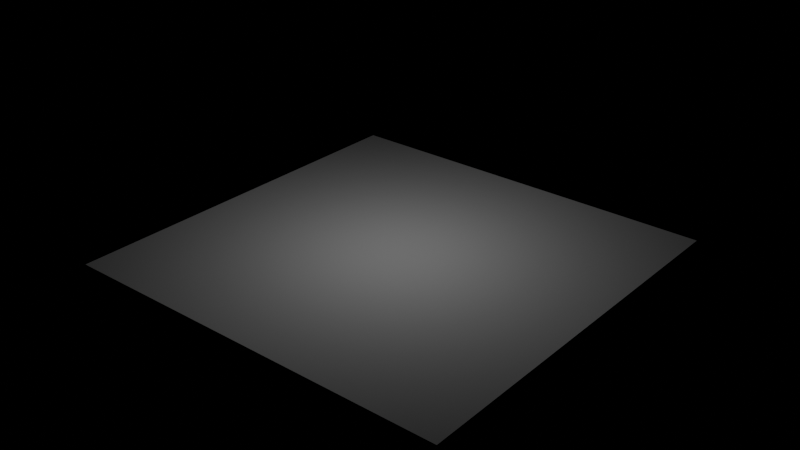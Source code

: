 # Source: flip-fluid-particles-001.blend  (saved by Blender 4.2.66; exported with 4.5.12 LTS)
import bpy
from mathutils import Matrix  # noqa: F401  (used for matrix-valued properties, if any)

bpy.ops.wm.read_factory_settings(use_empty=True)
scene = bpy.context.scene
scene.name = '~SIMULATION'

# ---- collections
col_liquid_simulation = bpy.data.collections.new('liquid-simulation'); scene.collection.children.link(col_liquid_simulation)

# ---- materials (node trees are filled in below, after node groups)
mat_liquid_domain_material_002 = bpy.data.materials.new('Liquid Domain Material.002')

# ---- material node trees
mat_liquid_domain_material_002.use_nodes = True; mat_liquid_domain_material_002.node_tree.nodes.clear()
_N = mat_liquid_domain_material_002.node_tree.nodes; _L = mat_liquid_domain_material_002.node_tree.links
n0 = _N.new('ShaderNodeOutputMaterial'); n0.name = 'Material Output'; n0.location = (1200, 150)
n1 = _N.new('ShaderNodeBsdfGlass'); n1.name = 'Glass BSDF'; n1.location = (800, 150)
n1.inputs[2].default_value = 1.33
n2 = _N.new('ShaderNodeVolumeAbsorption'); n2.name = 'Volume Absorption'; n2.location = (800, 300)
n2.inputs[0].default_value = (0.8, 0.9, 1.0, 1.0)
_L.new(n1.outputs[0], n0.inputs[0])
_L.new(n2.outputs[0], n0.inputs[1])
n0.is_active_output = True

# ---- world
world_world = bpy.data.worlds.new('World'); scene.world = world_world
world_world.use_nodes = True; world_world.node_tree.nodes.clear()
_N = world_world.node_tree.nodes; _L = world_world.node_tree.links
n0 = _N.new('ShaderNodeOutputWorld'); n0.name = 'World Output'; n0.location = (300, 300)
n1 = _N.new('ShaderNodeBackground'); n1.name = 'Background'; n1.location = (10, 300)
n1.inputs[0].default_value = (0.0, 0.0, 0.0, 1.0)
_L.new(n1.outputs[0], n0.inputs[0])
n0.is_active_output = True
world_world.color = (0.05088, 0.05088, 0.05088)
world_world.use_sun_shadow = False
world_world.sun_shadow_jitter_overblur = 0.0

# ---- lights
light_point_default = bpy.data.lights.new('Point.Default', 'POINT')
light_point_default.transmission_factor = 0.0
light_point_default.shadow_maximum_resolution = 0.006
light_point_default.use_absolute_resolution = True

# ---- meshes
me_cube_006 = bpy.data.meshes.new('Cube.006')
me_cube_006.from_pydata([(-1.262, -1.219, -0.3048), (-1.262, -1.219, -0.05357), (-1.262, 1.219, -0.3048), (-1.262, 1.219, -0.05357), (1.221, -1.219, -0.3048), (1.221, -1.219, -0.05357), (1.221, 1.219, -0.3048), (1.221, 1.219, -0.05357)], [], [(0, 1, 3, 2), (2, 3, 7, 6), (6, 7, 5, 4), (4, 5, 1, 0), (2, 6, 4, 0), (7, 3, 1, 5)])
_uv = me_cube_006.uv_layers.new(name='UVMap')
_uv.uv.foreach_set('vector', [0.375, 0.0, 0.625, 0.0, 0.625, 0.25, 0.375, 0.25, 0.375, 0.25, 0.625, 0.25, 0.625, 0.5, 0.375, 0.5, 0.375, 0.5, 0.625, 0.5, 0.625, 0.75, 0.375, 0.75, 0.375, 0.75, 0.625, 0.75, 0.625, 1.0, 0.375, 1.0, 0.125, 0.5, 0.375, 0.5, 0.375, 0.75, 0.125, 0.75, 0.625, 0.5, 0.875, 0.5, 0.875, 0.75, 0.625, 0.75])
me_cube_006.update()
me_cube_007 = bpy.data.meshes.new('Cube.007')
me_cube_007.from_pydata([(-1.0, -1.0, -1.0), (-1.0, -1.0, -0.5629), (-1.0, 1.0, -1.0), (-1.0, 1.0, -0.5629), (1.0, -1.0, -1.0), (1.0, -1.0, -0.5629), (1.0, 1.0, -1.0), (1.0, 1.0, -0.5629)], [], [(0, 1, 3, 2), (2, 3, 7, 6), (6, 7, 5, 4), (4, 5, 1, 0), (2, 6, 4, 0), (7, 3, 1, 5)])
me_cube_007.polygons.foreach_set('use_smooth', [True] * 6)
_uv = me_cube_007.uv_layers.new(name='UVMap')
_uv.uv.foreach_set('vector', [0.375, 0.0, 0.625, 0.0, 0.625, 0.25, 0.375, 0.25, 0.375, 0.25, 0.625, 0.25, 0.625, 0.5, 0.375, 0.5, 0.375, 0.5, 0.625, 0.5, 0.625, 0.75, 0.375, 0.75, 0.375, 0.75, 0.625, 0.75, 0.625, 1.0, 0.375, 1.0, 0.125, 0.5, 0.375, 0.5, 0.375, 0.75, 0.125, 0.75, 0.625, 0.5, 0.875, 0.5, 0.875, 0.75, 0.625, 0.75])
me_cube_007.materials.append(mat_liquid_domain_material_002)
me_cube_007.update()

# ---- objects
ob_cube = bpy.data.objects.new('Cube', me_cube_006)
ob_liquid_domain = bpy.data.objects.new('Liquid Domain', me_cube_007)
ob_turbulence = bpy.data.objects.new('Turbulence', None)
ob_point = bpy.data.objects.new('Point', light_point_default)

# ---- transforms, parenting, visibility, modifiers, constraints
ob_cube.location = (0.0, 0.0, 0.0)
ob_cube.display_type = 'WIRE'
_m = ob_cube.modifiers.new('Fluid', 'FLUID')
_m.fluid_type = 'FLOW'
ob_liquid_domain.location = (0.0, 0.0, 1.928)
ob_liquid_domain.scale = (1.305, 1.305, 2.305)
ob_liquid_domain.display_type = 'WIRE'
_m = ob_liquid_domain.modifiers.new('Fluid', 'FLUID')
_m.fluid_type = 'DOMAIN'
_m = ob_liquid_domain.modifiers.new('Liquid Particle System', 'PARTICLE_SYSTEM')
ob_turbulence.location = (0.0, 0.0, 0.0)
ob_point.location = (0.0, 0.0, 1.092)

# ---- collection membership
col_liquid_simulation.objects.link(ob_cube)
col_liquid_simulation.objects.link(ob_liquid_domain)
col_liquid_simulation.objects.link(ob_turbulence)
col_liquid_simulation.objects.link(ob_point)

# ---- scene / render settings (as saved in the file)
scene.frame_start = 1; scene.frame_end = 500; scene.frame_set(1)
scene.render.engine = 'CYCLES'
scene.render.image_settings.file_format = 'OPEN_EXR_MULTILAYER'
scene.render.image_settings.color_depth = '32'
scene.render.image_settings.exr_codec = 'DWAA'
scene.render.fps = 25
scene.render.film_transparent = True
scene.cycles.denoising_use_gpu = True
scene.cycles.sampling_pattern = 'TABULATED_SOBOL'
scene.eevee.ray_tracing_options.trace_max_roughness = 0.0
bpy.context.view_layer.update()

# ---- added for rendering (the .blend has no active camera): camera
cam_auto = bpy.data.cameras.new('AutoCamera')
cam_auto.lens = 50.0
cam_auto.sensor_width = 36.0
cam_auto.clip_end = 1000.0
ob_auto_camera = bpy.data.objects.new('AutoCamera', cam_auto)
scene.collection.objects.link(ob_auto_camera)
ob_auto_camera.location = (3.53951, -4.24742, 2.95873)
ob_auto_camera.rotation_euler = (1.09748, -7.21219e-08, 0.694738)
scene.camera = ob_auto_camera
bpy.context.view_layer.update()
